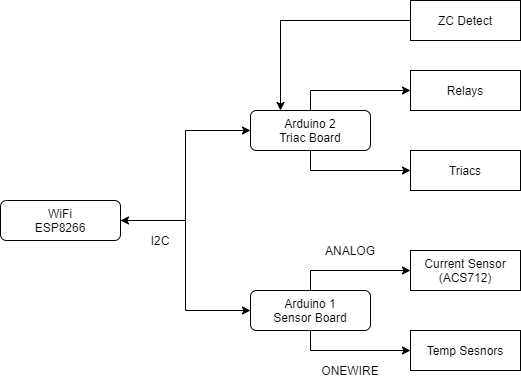

The diagram above was exported from draw.io. Its source (the exported page's mxGraphModel, read from the mxfile embedded in the PNG):
<mxGraphModel dx="1422" dy="715" grid="1" gridSize="10" guides="1" tooltips="1" connect="1" arrows="1" fold="1" page="1" pageScale="1" pageWidth="850" pageHeight="1100" background="#ffffff" math="0" shadow="0">
  <root>
    <mxCell id="0" />
    <mxCell id="1" parent="0" />
    <mxCell id="17" style="edgeStyle=orthogonalEdgeStyle;rounded=0;html=1;exitX=1;exitY=0.5;entryX=0;entryY=0.5;jettySize=auto;orthogonalLoop=1;" parent="1" source="2" target="4" edge="1">
      <mxGeometry relative="1" as="geometry" />
    </mxCell>
    <mxCell id="YRqRbtM1wQLZanIqta20-31" style="edgeStyle=orthogonalEdgeStyle;rounded=0;orthogonalLoop=1;jettySize=auto;html=1;entryX=0;entryY=0.5;entryDx=0;entryDy=0;startArrow=classic;startFill=1;" edge="1" parent="1" source="2" target="3">
      <mxGeometry relative="1" as="geometry" />
    </mxCell>
    <mxCell id="2" value="WiFi&lt;br&gt;ESP8266" style="rounded=1;whiteSpace=wrap;html=1;" parent="1" vertex="1">
      <mxGeometry x="110" y="230" width="120" height="40" as="geometry" />
    </mxCell>
    <mxCell id="20" style="edgeStyle=orthogonalEdgeStyle;rounded=0;html=1;exitX=0.5;exitY=0;entryX=0;entryY=0.5;jettySize=auto;orthogonalLoop=1;" parent="1" source="3" target="8" edge="1">
      <mxGeometry relative="1" as="geometry" />
    </mxCell>
    <mxCell id="21" style="edgeStyle=orthogonalEdgeStyle;rounded=0;html=1;exitX=0.5;exitY=1;entryX=0;entryY=0.5;jettySize=auto;orthogonalLoop=1;" parent="1" source="3" target="9" edge="1">
      <mxGeometry relative="1" as="geometry" />
    </mxCell>
    <mxCell id="3" value="Arduino 1&lt;br&gt;Sensor Board" style="rounded=1;whiteSpace=wrap;html=1;" parent="1" vertex="1">
      <mxGeometry x="360" y="320" width="120" height="40" as="geometry" />
    </mxCell>
    <mxCell id="23" style="edgeStyle=orthogonalEdgeStyle;rounded=0;html=1;exitX=0.5;exitY=0;entryX=0;entryY=0.5;jettySize=auto;orthogonalLoop=1;" parent="1" source="4" target="7" edge="1">
      <mxGeometry relative="1" as="geometry" />
    </mxCell>
    <mxCell id="24" style="edgeStyle=orthogonalEdgeStyle;rounded=0;html=1;exitX=0.5;exitY=1;entryX=0;entryY=0.5;jettySize=auto;orthogonalLoop=1;" parent="1" source="4" target="6" edge="1">
      <mxGeometry relative="1" as="geometry" />
    </mxCell>
    <mxCell id="4" value="Arduino 2&lt;br&gt;Triac Board" style="rounded=1;whiteSpace=wrap;html=1;" parent="1" vertex="1">
      <mxGeometry x="360" y="140" width="120" height="40" as="geometry" />
    </mxCell>
    <mxCell id="6" value="Triacs" style="rounded=0;whiteSpace=wrap;html=1;" parent="1" vertex="1">
      <mxGeometry x="520" y="180" width="110" height="40" as="geometry" />
    </mxCell>
    <mxCell id="7" value="Relays" style="rounded=0;whiteSpace=wrap;html=1;" parent="1" vertex="1">
      <mxGeometry x="520" y="100" width="110" height="40" as="geometry" />
    </mxCell>
    <mxCell id="8" value="Current Sensor (ACS712)" style="rounded=0;whiteSpace=wrap;html=1;" parent="1" vertex="1">
      <mxGeometry x="520" y="280" width="110" height="40" as="geometry" />
    </mxCell>
    <mxCell id="9" value="Temp Sesnors" style="rounded=0;whiteSpace=wrap;html=1;" parent="1" vertex="1">
      <mxGeometry x="520" y="360" width="110" height="40" as="geometry" />
    </mxCell>
    <mxCell id="19" value="I2C" style="text;html=1;strokeColor=none;fillColor=none;align=center;verticalAlign=middle;whiteSpace=wrap;rounded=0;" parent="1" vertex="1">
      <mxGeometry x="250" y="260" width="40" height="20" as="geometry" />
    </mxCell>
    <mxCell id="25" value="ONEWIRE" style="text;html=1;strokeColor=none;fillColor=none;align=center;verticalAlign=middle;whiteSpace=wrap;rounded=0;" parent="1" vertex="1">
      <mxGeometry x="440" y="390" width="40" height="20" as="geometry" />
    </mxCell>
    <mxCell id="26" value="ANALOG" style="text;html=1;strokeColor=none;fillColor=none;align=center;verticalAlign=middle;whiteSpace=wrap;rounded=0;" parent="1" vertex="1">
      <mxGeometry x="440" y="270" width="40" height="20" as="geometry" />
    </mxCell>
    <mxCell id="31" style="edgeStyle=orthogonalEdgeStyle;rounded=0;html=1;exitX=0;exitY=0.5;entryX=0.25;entryY=0;jettySize=auto;orthogonalLoop=1;" parent="1" source="27" target="4" edge="1">
      <mxGeometry relative="1" as="geometry" />
    </mxCell>
    <mxCell id="27" value="ZC Detect" style="rounded=0;whiteSpace=wrap;html=1;" parent="1" vertex="1">
      <mxGeometry x="520" y="30" width="110" height="40" as="geometry" />
    </mxCell>
  </root>
</mxGraphModel>